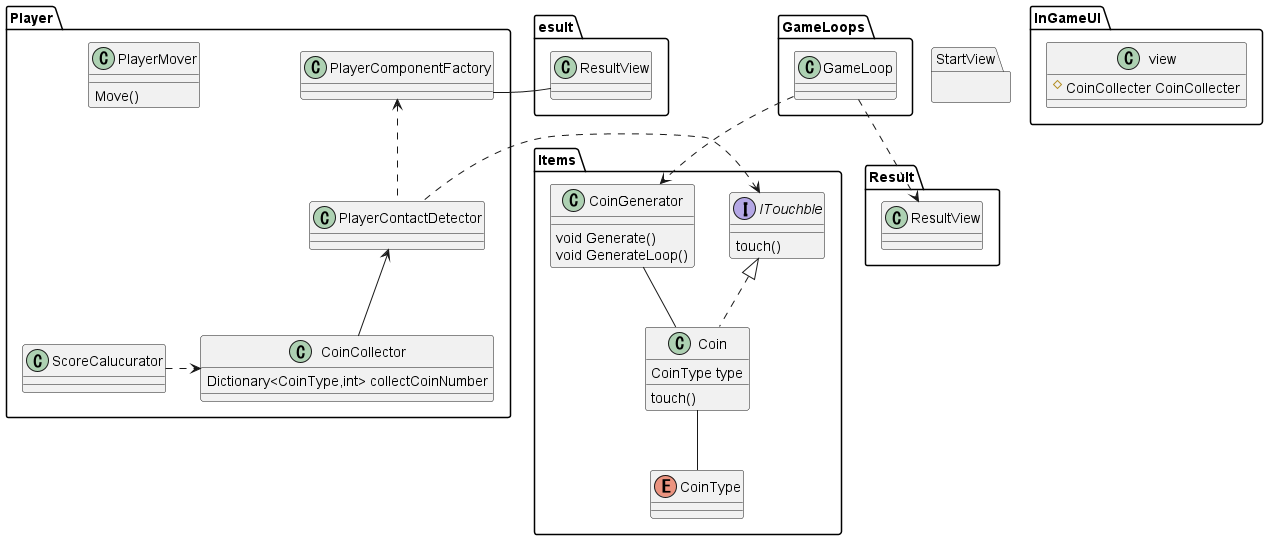

The diagram above was rendered by PlantUML. Its source (embedded in the PNG):
@startuml
'https://plantuml.com/class-diagram
namespace Player{
    PlayerComponentFactory <.. PlayerContactDetector
    ScoreCalucurator .> CoinCollector
    PlayerComponentFactory -Result.ResultView
    
    class CoinCollector{
        Dictionary<CoinType,int> collectCoinNumber              
    }
    class PlayerMover{
        Move()
    }
    class PlayerComponentFactory{
    }
    class PlayerContactDetector{}
    class ScoreCalucurator{
    }
}

Items.ITouchble <. Player.PlayerContactDetector
Player.PlayerContactDetector <-- Player.CoinCollector

namespace Items{
    Items.ITouchble <|.. Coin
    CoinGenerator -- Coin
    Coin -- CoinType
    interface ITouchble{
        touch()
    }
    
    class Coin{
        CoinType type
        touch()   
    }
   
    class CoinGenerator{
        void Generate()
        void GenerateLoop()
    }
   

    enum CoinType{
    }
}
namespace InGameUI{
    class view{
        # CoinCollecter CoinCollecter
        
    }
}

'リザルト結果
namespace Result{
    class ResultView{   
    }

}

namespace StartView{
    
}
namespace GameLoops{
    GameLoop ..> Items.CoinGenerator
    GameLoop ..> Result.ResultView
    class GameLoop{}
}

@enduml